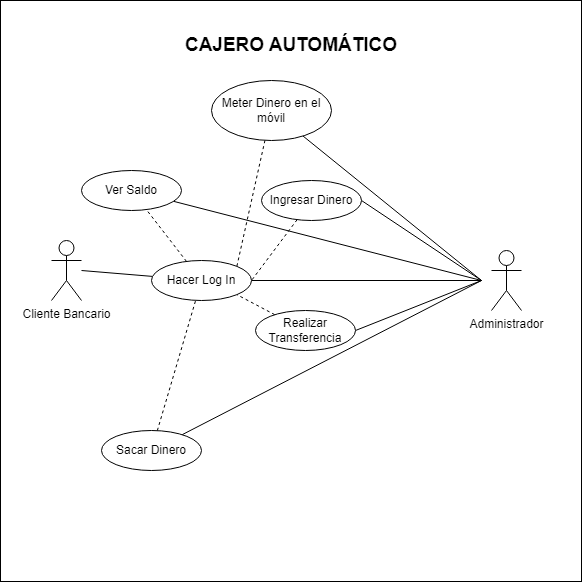

The diagram above was exported from draw.io. Its source (the exported page's mxGraphModel, read from the mxfile embedded in the PNG):
<mxGraphModel dx="909" dy="1638" grid="1" gridSize="10" guides="1" tooltips="1" connect="1" arrows="1" fold="1" page="1" pageScale="1" pageWidth="827" pageHeight="1169" math="0" shadow="0">
  <root>
    <mxCell id="0" />
    <mxCell id="1" parent="0" />
    <mxCell id="KsLAu-gPHUYOsVSOInlQ-6" value="" style="whiteSpace=wrap;html=1;aspect=fixed;" vertex="1" parent="1">
      <mxGeometry x="159" y="-100" width="581" height="581" as="geometry" />
    </mxCell>
    <mxCell id="KsLAu-gPHUYOsVSOInlQ-13" style="rounded=0;orthogonalLoop=1;jettySize=auto;html=1;endArrow=none;endFill=0;" edge="1" parent="1" target="KsLAu-gPHUYOsVSOInlQ-5">
      <mxGeometry relative="1" as="geometry">
        <mxPoint x="240" y="170" as="sourcePoint" />
      </mxGeometry>
    </mxCell>
    <mxCell id="KsLAu-gPHUYOsVSOInlQ-1" value="Cliente Bancario&lt;br&gt;" style="shape=umlActor;verticalLabelPosition=bottom;verticalAlign=top;html=1;outlineConnect=0;" vertex="1" parent="1">
      <mxGeometry x="210" y="140" width="30" height="60" as="geometry" />
    </mxCell>
    <mxCell id="KsLAu-gPHUYOsVSOInlQ-21" style="rounded=0;orthogonalLoop=1;jettySize=auto;html=1;entryX=1;entryY=0.5;entryDx=0;entryDy=0;endArrow=none;endFill=0;" edge="1" parent="1" target="KsLAu-gPHUYOsVSOInlQ-8">
      <mxGeometry relative="1" as="geometry">
        <mxPoint x="640" y="180" as="sourcePoint" />
      </mxGeometry>
    </mxCell>
    <mxCell id="KsLAu-gPHUYOsVSOInlQ-22" style="rounded=0;orthogonalLoop=1;jettySize=auto;html=1;entryX=1;entryY=0.5;entryDx=0;entryDy=0;endArrow=none;endFill=0;" edge="1" parent="1" target="KsLAu-gPHUYOsVSOInlQ-12">
      <mxGeometry relative="1" as="geometry">
        <mxPoint x="640" y="180" as="sourcePoint" />
      </mxGeometry>
    </mxCell>
    <mxCell id="KsLAu-gPHUYOsVSOInlQ-4" value="Administrador&lt;br&gt;" style="shape=umlActor;verticalLabelPosition=bottom;verticalAlign=top;html=1;outlineConnect=0;" vertex="1" parent="1">
      <mxGeometry x="650" y="150" width="30" height="60" as="geometry" />
    </mxCell>
    <mxCell id="KsLAu-gPHUYOsVSOInlQ-16" style="rounded=0;orthogonalLoop=1;jettySize=auto;html=1;endArrow=none;endFill=0;dashed=1;" edge="1" parent="1" source="KsLAu-gPHUYOsVSOInlQ-5" target="KsLAu-gPHUYOsVSOInlQ-7">
      <mxGeometry relative="1" as="geometry" />
    </mxCell>
    <mxCell id="KsLAu-gPHUYOsVSOInlQ-23" style="rounded=0;orthogonalLoop=1;jettySize=auto;html=1;endArrow=none;endFill=0;" edge="1" parent="1" source="KsLAu-gPHUYOsVSOInlQ-5">
      <mxGeometry relative="1" as="geometry">
        <mxPoint x="640" y="180" as="targetPoint" />
      </mxGeometry>
    </mxCell>
    <mxCell id="KsLAu-gPHUYOsVSOInlQ-5" value="Hacer Log In" style="ellipse;whiteSpace=wrap;html=1;" vertex="1" parent="1">
      <mxGeometry x="310" y="160" width="100" height="40" as="geometry" />
    </mxCell>
    <mxCell id="KsLAu-gPHUYOsVSOInlQ-26" style="rounded=0;orthogonalLoop=1;jettySize=auto;html=1;endArrow=none;endFill=0;" edge="1" parent="1" source="KsLAu-gPHUYOsVSOInlQ-7">
      <mxGeometry relative="1" as="geometry">
        <mxPoint x="640" y="180" as="targetPoint" />
      </mxGeometry>
    </mxCell>
    <mxCell id="KsLAu-gPHUYOsVSOInlQ-7" value="Ver Saldo" style="ellipse;whiteSpace=wrap;html=1;" vertex="1" parent="1">
      <mxGeometry x="240" y="70" width="100" height="40" as="geometry" />
    </mxCell>
    <mxCell id="KsLAu-gPHUYOsVSOInlQ-18" style="rounded=0;orthogonalLoop=1;jettySize=auto;html=1;entryX=1;entryY=0.5;entryDx=0;entryDy=0;endArrow=none;endFill=0;dashed=1;" edge="1" parent="1" source="KsLAu-gPHUYOsVSOInlQ-8" target="KsLAu-gPHUYOsVSOInlQ-5">
      <mxGeometry relative="1" as="geometry" />
    </mxCell>
    <mxCell id="KsLAu-gPHUYOsVSOInlQ-8" value="Ingresar Dinero" style="ellipse;whiteSpace=wrap;html=1;" vertex="1" parent="1">
      <mxGeometry x="420" y="80" width="100" height="40" as="geometry" />
    </mxCell>
    <mxCell id="KsLAu-gPHUYOsVSOInlQ-20" style="rounded=0;orthogonalLoop=1;jettySize=auto;html=1;endArrow=none;endFill=0;dashed=1;" edge="1" parent="1" source="KsLAu-gPHUYOsVSOInlQ-10" target="KsLAu-gPHUYOsVSOInlQ-5">
      <mxGeometry relative="1" as="geometry" />
    </mxCell>
    <mxCell id="KsLAu-gPHUYOsVSOInlQ-25" style="rounded=0;orthogonalLoop=1;jettySize=auto;html=1;endArrow=none;endFill=0;" edge="1" parent="1" source="KsLAu-gPHUYOsVSOInlQ-10">
      <mxGeometry relative="1" as="geometry">
        <mxPoint x="640" y="180" as="targetPoint" />
      </mxGeometry>
    </mxCell>
    <mxCell id="KsLAu-gPHUYOsVSOInlQ-10" value="Sacar Dinero" style="ellipse;whiteSpace=wrap;html=1;" vertex="1" parent="1">
      <mxGeometry x="260" y="330" width="100" height="40" as="geometry" />
    </mxCell>
    <mxCell id="KsLAu-gPHUYOsVSOInlQ-17" style="rounded=0;orthogonalLoop=1;jettySize=auto;html=1;entryX=1;entryY=0;entryDx=0;entryDy=0;endArrow=none;endFill=0;dashed=1;" edge="1" parent="1" source="KsLAu-gPHUYOsVSOInlQ-11" target="KsLAu-gPHUYOsVSOInlQ-5">
      <mxGeometry relative="1" as="geometry" />
    </mxCell>
    <mxCell id="KsLAu-gPHUYOsVSOInlQ-24" style="rounded=0;orthogonalLoop=1;jettySize=auto;html=1;endArrow=none;endFill=0;" edge="1" parent="1" source="KsLAu-gPHUYOsVSOInlQ-11">
      <mxGeometry relative="1" as="geometry">
        <mxPoint x="640" y="180" as="targetPoint" />
      </mxGeometry>
    </mxCell>
    <mxCell id="KsLAu-gPHUYOsVSOInlQ-11" value="Meter Dinero en el móvil" style="ellipse;whiteSpace=wrap;html=1;" vertex="1" parent="1">
      <mxGeometry x="370" y="-20" width="120" height="60" as="geometry" />
    </mxCell>
    <mxCell id="KsLAu-gPHUYOsVSOInlQ-19" style="rounded=0;orthogonalLoop=1;jettySize=auto;html=1;entryX=1;entryY=1;entryDx=0;entryDy=0;endArrow=none;endFill=0;dashed=1;" edge="1" parent="1" source="KsLAu-gPHUYOsVSOInlQ-12" target="KsLAu-gPHUYOsVSOInlQ-5">
      <mxGeometry relative="1" as="geometry" />
    </mxCell>
    <mxCell id="KsLAu-gPHUYOsVSOInlQ-12" value="Realizar Transferencia" style="ellipse;whiteSpace=wrap;html=1;" vertex="1" parent="1">
      <mxGeometry x="414" y="210" width="100" height="40" as="geometry" />
    </mxCell>
    <mxCell id="KsLAu-gPHUYOsVSOInlQ-27" value="&lt;b&gt;&lt;font style=&quot;font-size: 19px;&quot;&gt;CAJERO AUTOMÁTICO&lt;/font&gt;&lt;/b&gt;" style="text;html=1;strokeColor=none;fillColor=none;align=center;verticalAlign=middle;whiteSpace=wrap;rounded=0;" vertex="1" parent="1">
      <mxGeometry x="324.5" y="-70" width="250" height="30" as="geometry" />
    </mxCell>
  </root>
</mxGraphModel>